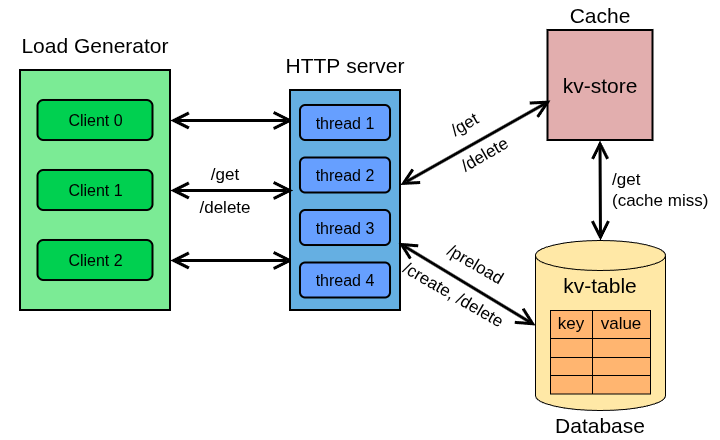

The diagram above was exported from draw.io. Its source (the exported page's mxGraphModel, read from the mxfile embedded in the PNG):
<mxGraphModel dx="1172" dy="717" grid="1" gridSize="10" guides="1" tooltips="1" connect="1" arrows="1" fold="1" page="1" pageScale="1" pageWidth="850" pageHeight="1100" math="0" shadow="0">
  <root>
    <mxCell id="0" />
    <mxCell id="1" parent="0" />
    <mxCell id="v-jLQF3mvfpe0zARnj_w-1" parent="1" style="shape=cylinder3;whiteSpace=wrap;html=1;boundedLbl=1;backgroundOutline=1;size=15;fillColor=#FFE8A6;" value="" vertex="1">
      <mxGeometry height="170" width="130" x="595" y="390" as="geometry" />
    </mxCell>
    <mxCell id="VUgAvYML31vo2Xt1zzLs-2" parent="1" style="rounded=0;whiteSpace=wrap;html=1;fillColor=#7BEB95;strokeColor=#000000;strokeWidth=2;" value="" vertex="1">
      <mxGeometry height="240" width="150" x="80" y="220" as="geometry" />
    </mxCell>
    <mxCell id="VUgAvYML31vo2Xt1zzLs-3" parent="1" style="rounded=1;whiteSpace=wrap;html=1;fillColor=#00D050;strokeColor=light-dark(#000000,#0B0B0B);shadow=0;strokeWidth=2;fontColor=#ffffff;" value="&lt;font style=&quot;font-size: 16px; color: rgb(0, 0, 0);&quot;&gt;Client 0&lt;/font&gt;" vertex="1">
      <mxGeometry height="40" width="115" x="97.5" y="250" as="geometry" />
    </mxCell>
    <mxCell id="VUgAvYML31vo2Xt1zzLs-6" parent="1" style="text;html=1;whiteSpace=wrap;strokeColor=none;fillColor=none;align=center;verticalAlign=middle;rounded=0;" value="&lt;font style=&quot;font-size: 21px;&quot;&gt;Load Generator&lt;/font&gt;" vertex="1">
      <mxGeometry height="30" width="190" x="60" y="180" as="geometry" />
    </mxCell>
    <mxCell id="VUgAvYML31vo2Xt1zzLs-8" edge="1" parent="1" style="endArrow=open;startArrow=open;html=1;rounded=0;startFill=0;endFill=0;startSize=12;endSize=13;strokeWidth=3;" value="">
      <mxGeometry height="50" relative="1" width="50" as="geometry">
        <mxPoint x="230" y="270" as="sourcePoint" />
        <mxPoint x="352.5" y="270" as="targetPoint" />
      </mxGeometry>
    </mxCell>
    <mxCell id="VUgAvYML31vo2Xt1zzLs-10" edge="1" parent="1" style="endArrow=open;startArrow=open;html=1;rounded=0;startFill=0;endFill=0;startSize=12;endSize=13;strokeWidth=3;" value="">
      <mxGeometry height="50" relative="1" width="50" as="geometry">
        <mxPoint x="230" y="410" as="sourcePoint" />
        <mxPoint x="352.5" y="410" as="targetPoint" />
      </mxGeometry>
    </mxCell>
    <mxCell id="VUgAvYML31vo2Xt1zzLs-11" parent="1" style="rounded=1;whiteSpace=wrap;html=1;fillColor=#00D050;strokeColor=#000000;shadow=0;strokeWidth=2;fontColor=#ffffff;" value="&lt;font style=&quot;font-size: 16px; color: rgb(0, 0, 0);&quot;&gt;Client 1&lt;/font&gt;" vertex="1">
      <mxGeometry height="40" width="115" x="97.5" y="320" as="geometry" />
    </mxCell>
    <mxCell id="VUgAvYML31vo2Xt1zzLs-12" parent="1" style="rounded=1;whiteSpace=wrap;html=1;fillColor=#00D050;strokeColor=#000000;shadow=0;strokeWidth=2;fontColor=#ffffff;" value="&lt;font style=&quot;font-size: 16px; color: rgb(0, 0, 0);&quot;&gt;Client 2&lt;/font&gt;" vertex="1">
      <mxGeometry height="40" width="115" x="97.5" y="390" as="geometry" />
    </mxCell>
    <mxCell id="VUgAvYML31vo2Xt1zzLs-15" parent="1" style="rounded=0;whiteSpace=wrap;html=1;fillColor=#65AFE2;fontColor=#ffffff;strokeColor=light-dark(#000000,#51AFE7);strokeWidth=2;" value="" vertex="1">
      <mxGeometry height="220" width="110" x="350" y="240" as="geometry" />
    </mxCell>
    <mxCell id="VUgAvYML31vo2Xt1zzLs-16" parent="1" style="rounded=0;whiteSpace=wrap;html=1;fillColor=#E2AEAE;fontColor=#ffffff;strokeColor=light-dark(#000000,#51AFE7);strokeWidth=2;" value="" vertex="1">
      <mxGeometry height="110" width="105" x="607.5" y="180" as="geometry" />
    </mxCell>
    <mxCell id="VUgAvYML31vo2Xt1zzLs-18" parent="1" style="text;html=1;whiteSpace=wrap;align=center;verticalAlign=middle;rounded=0;" value="&lt;font style=&quot;font-size: 21px; color: rgb(0, 0, 0);&quot;&gt;HTTP&amp;nbsp;&lt;/font&gt;&lt;span style=&quot;color: light-dark(rgb(0, 0, 0), rgb(237, 237, 237)); font-size: 21px; background-color: transparent;&quot;&gt;server&lt;/span&gt;" vertex="1">
      <mxGeometry height="30" width="190" x="310" y="200" as="geometry" />
    </mxCell>
    <mxCell id="VUgAvYML31vo2Xt1zzLs-19" parent="1" style="text;html=1;whiteSpace=wrap;align=center;verticalAlign=middle;rounded=0;" value="&lt;span style=&quot;font-size: 21px;&quot;&gt;kv-store&lt;/span&gt;" vertex="1">
      <mxGeometry height="30" width="190" x="565" y="220" as="geometry" />
    </mxCell>
    <mxCell id="VUgAvYML31vo2Xt1zzLs-9" edge="1" parent="1" style="endArrow=open;startArrow=open;html=1;rounded=0;startFill=0;endFill=0;startSize=12;endSize=13;strokeWidth=3;" value="">
      <mxGeometry height="50" relative="1" width="50" as="geometry">
        <mxPoint x="230" y="340" as="sourcePoint" />
        <mxPoint x="352.5" y="340" as="targetPoint" />
      </mxGeometry>
    </mxCell>
    <mxCell id="VUgAvYML31vo2Xt1zzLs-38" parent="1" style="text;html=1;whiteSpace=wrap;align=center;verticalAlign=middle;rounded=0;" value="&lt;span style=&quot;font-size: 17px;&quot;&gt;/get&lt;/span&gt;" vertex="1">
      <mxGeometry height="30" width="190" x="190" y="310" as="geometry" />
    </mxCell>
    <mxCell id="VUgAvYML31vo2Xt1zzLs-39" parent="1" style="text;html=1;whiteSpace=wrap;align=center;verticalAlign=middle;rounded=0;" value="&lt;span style=&quot;font-size: 17px;&quot;&gt;/delete&lt;/span&gt;" vertex="1">
      <mxGeometry height="30" width="190" x="190" y="342.5" as="geometry" />
    </mxCell>
    <mxCell id="VUgAvYML31vo2Xt1zzLs-40" edge="1" parent="1" style="endArrow=open;startArrow=open;html=1;rounded=0;startFill=0;endFill=0;startSize=12;endSize=13;strokeWidth=3;" value="">
      <mxGeometry height="50" relative="1" width="50" as="geometry">
        <mxPoint x="460" y="334.5" as="sourcePoint" />
        <mxPoint x="610" y="250" as="targetPoint" />
      </mxGeometry>
    </mxCell>
    <mxCell id="VUgAvYML31vo2Xt1zzLs-41" parent="1" style="text;html=1;whiteSpace=wrap;align=center;verticalAlign=middle;rounded=0;rotation=-30;" value="&lt;span style=&quot;font-size: 17px;&quot;&gt;/get&lt;/span&gt;" vertex="1">
      <mxGeometry height="30" width="190" x="430" y="260" as="geometry" />
    </mxCell>
    <mxCell id="VUgAvYML31vo2Xt1zzLs-42" parent="1" style="text;html=1;whiteSpace=wrap;align=center;verticalAlign=middle;rounded=0;rotation=-30;" value="&lt;span style=&quot;font-size: 17px;&quot;&gt;/delete&lt;/span&gt;" vertex="1">
      <mxGeometry height="30" width="190" x="450" y="290" as="geometry" />
    </mxCell>
    <mxCell id="VUgAvYML31vo2Xt1zzLs-47" parent="1" style="rounded=1;whiteSpace=wrap;html=1;fillColor=#669FFF;strokeColor=light-dark(#000000,#0B0B0B);shadow=0;strokeWidth=2;fontColor=#ffffff;" value="&lt;font style=&quot;font-size: 16px; color: rgb(0, 0, 0);&quot;&gt;thread 1&lt;/font&gt;" vertex="1">
      <mxGeometry height="35" width="90" x="360" y="255" as="geometry" />
    </mxCell>
    <mxCell id="VUgAvYML31vo2Xt1zzLs-48" parent="1" style="rounded=1;whiteSpace=wrap;html=1;fillColor=#669FFF;strokeColor=light-dark(#000000,#0B0B0B);shadow=0;strokeWidth=2;fontColor=#ffffff;" value="&lt;font style=&quot;font-size: 16px; color: rgb(0, 0, 0);&quot;&gt;thread 2&lt;/font&gt;" vertex="1">
      <mxGeometry height="35" width="90" x="360" y="307.5" as="geometry" />
    </mxCell>
    <mxCell id="VUgAvYML31vo2Xt1zzLs-49" parent="1" style="rounded=1;whiteSpace=wrap;html=1;fillColor=#669FFF;strokeColor=light-dark(#000000,#0B0B0B);shadow=0;strokeWidth=2;fontColor=#ffffff;" value="&lt;font style=&quot;font-size: 16px; color: rgb(0, 0, 0);&quot;&gt;thread 3&lt;/font&gt;" vertex="1">
      <mxGeometry height="35" width="90" x="360" y="360" as="geometry" />
    </mxCell>
    <mxCell id="VUgAvYML31vo2Xt1zzLs-52" parent="1" style="text;html=1;whiteSpace=wrap;align=center;verticalAlign=middle;rounded=0;" value="&lt;span style=&quot;font-size: 21px;&quot;&gt;Database&lt;/span&gt;" vertex="1">
      <mxGeometry height="30" width="190" x="565" y="560" as="geometry" />
    </mxCell>
    <mxCell id="VUgAvYML31vo2Xt1zzLs-53" parent="1" style="text;html=1;whiteSpace=wrap;align=center;verticalAlign=middle;rounded=0;" value="&lt;span style=&quot;font-size: 21px;&quot;&gt;Cache&lt;/span&gt;" vertex="1">
      <mxGeometry height="30" width="190" x="565" y="150" as="geometry" />
    </mxCell>
    <mxCell id="VUgAvYML31vo2Xt1zzLs-70" edge="1" parent="1" source="VUgAvYML31vo2Xt1zzLs-15" style="endArrow=open;startArrow=open;html=1;rounded=0;startFill=0;endFill=0;startSize=12;endSize=13;strokeWidth=3;entryX=0;entryY=0.5;entryDx=0;entryDy=0;exitX=0.983;exitY=0.692;exitDx=0;exitDy=0;exitPerimeter=0;entryPerimeter=0;" target="v-jLQF3mvfpe0zARnj_w-1" value="">
      <mxGeometry height="50" relative="1" width="50" as="geometry">
        <mxPoint x="470" y="390" as="sourcePoint" />
        <mxPoint x="580" y="466.25" as="targetPoint" />
      </mxGeometry>
    </mxCell>
    <mxCell id="VUgAvYML31vo2Xt1zzLs-71" parent="1" style="rounded=1;whiteSpace=wrap;html=1;fillColor=#669FFF;strokeColor=light-dark(#000000,#0B0B0B);shadow=0;strokeWidth=2;fontColor=#ffffff;" value="&lt;font style=&quot;font-size: 16px; color: rgb(0, 0, 0);&quot;&gt;thread 4&lt;/font&gt;" vertex="1">
      <mxGeometry height="35" width="90" x="360" y="412.5" as="geometry" />
    </mxCell>
    <mxCell id="VUgAvYML31vo2Xt1zzLs-72" parent="1" style="text;html=1;whiteSpace=wrap;align=center;verticalAlign=middle;rounded=0;rotation=30;" value="&lt;span style=&quot;font-size: 17px;&quot;&gt;/create, /delete&lt;/span&gt;" vertex="1">
      <mxGeometry height="30" width="190" x="417.5024133595217" y="430.00038105676657" as="geometry" />
    </mxCell>
    <mxCell id="VUgAvYML31vo2Xt1zzLs-74" parent="1" style="text;html=1;whiteSpace=wrap;align=center;verticalAlign=middle;rounded=0;rotation=30;" value="&lt;span style=&quot;font-size: 17px;&quot;&gt;/preload&lt;/span&gt;" vertex="1">
      <mxGeometry height="30" width="190" x="440.0024133595217" y="400.0003810567666" as="geometry" />
    </mxCell>
    <mxCell id="VUgAvYML31vo2Xt1zzLs-75" parent="1" style="text;html=1;whiteSpace=wrap;align=center;verticalAlign=middle;rounded=0;" value="&lt;span style=&quot;font-size: 21px;&quot;&gt;kv-table&lt;/span&gt;" vertex="1">
      <mxGeometry height="30" width="190" x="565" y="420" as="geometry" />
    </mxCell>
    <mxCell id="VUgAvYML31vo2Xt1zzLs-76" edge="1" parent="1" style="endArrow=open;startArrow=open;html=1;rounded=0;startFill=0;endFill=0;startSize=12;endSize=13;strokeWidth=3;" value="">
      <mxGeometry height="50" relative="1" width="50" as="geometry">
        <mxPoint x="659.5" y="290" as="sourcePoint" />
        <mxPoint x="660" y="390" as="targetPoint" />
      </mxGeometry>
    </mxCell>
    <mxCell id="VUgAvYML31vo2Xt1zzLs-77" parent="1" style="text;html=1;whiteSpace=wrap;align=left;verticalAlign=middle;rounded=0;" value="&lt;span style=&quot;font-size: 17px;&quot;&gt;/get&lt;/span&gt;&lt;div&gt;&lt;span style=&quot;font-size: 17px;&quot;&gt;(cache miss)&lt;/span&gt;&lt;/div&gt;" vertex="1">
      <mxGeometry height="30" width="110" x="670" y="325" as="geometry" />
    </mxCell>
    <mxCell id="v-jLQF3mvfpe0zARnj_w-2" parent="1" style="shape=table;startSize=0;container=1;collapsible=0;childLayout=tableLayout;strokeColor=#000000;fillColor=#FFB570;" value="" vertex="1">
      <mxGeometry height="83.5" width="100" x="610" y="460" as="geometry" />
    </mxCell>
    <mxCell id="v-jLQF3mvfpe0zARnj_w-3" parent="v-jLQF3mvfpe0zARnj_w-2" style="shape=tableRow;horizontal=0;startSize=0;swimlaneHead=0;swimlaneBody=0;strokeColor=inherit;top=0;left=0;bottom=0;right=0;collapsible=0;dropTarget=0;fillColor=none;points=[[0,0.5],[1,0.5]];portConstraint=eastwest;" value="" vertex="1">
      <mxGeometry height="28" width="100" as="geometry" />
    </mxCell>
    <mxCell id="v-jLQF3mvfpe0zARnj_w-4" parent="v-jLQF3mvfpe0zARnj_w-3" style="shape=partialRectangle;html=1;whiteSpace=wrap;connectable=0;strokeColor=inherit;overflow=hidden;fillColor=none;top=0;left=0;bottom=0;right=0;pointerEvents=1;" value="&lt;font style=&quot;font-size: 17px;&quot;&gt;key&lt;/font&gt;" vertex="1">
      <mxGeometry height="28" width="42" as="geometry">
        <mxRectangle height="28" width="42" as="alternateBounds" />
      </mxGeometry>
    </mxCell>
    <mxCell id="v-jLQF3mvfpe0zARnj_w-5" parent="v-jLQF3mvfpe0zARnj_w-3" style="shape=partialRectangle;html=1;whiteSpace=wrap;connectable=0;strokeColor=inherit;overflow=hidden;fillColor=none;top=0;left=0;bottom=0;right=0;pointerEvents=1;" value="&lt;font style=&quot;font-size: 17px;&quot;&gt;value&lt;/font&gt;" vertex="1">
      <mxGeometry height="28" width="58" x="42" as="geometry">
        <mxRectangle height="28" width="58" as="alternateBounds" />
      </mxGeometry>
    </mxCell>
    <mxCell id="v-jLQF3mvfpe0zARnj_w-6" parent="v-jLQF3mvfpe0zARnj_w-2" style="shape=tableRow;horizontal=0;startSize=0;swimlaneHead=0;swimlaneBody=0;strokeColor=inherit;top=0;left=0;bottom=0;right=0;collapsible=0;dropTarget=0;fillColor=none;points=[[0,0.5],[1,0.5]];portConstraint=eastwest;" value="" vertex="1">
      <mxGeometry height="19" width="100" y="28" as="geometry" />
    </mxCell>
    <mxCell id="v-jLQF3mvfpe0zARnj_w-7" parent="v-jLQF3mvfpe0zARnj_w-6" style="shape=partialRectangle;html=1;whiteSpace=wrap;connectable=0;strokeColor=inherit;overflow=hidden;fillColor=none;top=0;left=0;bottom=0;right=0;pointerEvents=1;" value="" vertex="1">
      <mxGeometry height="19" width="42" as="geometry">
        <mxRectangle height="19" width="42" as="alternateBounds" />
      </mxGeometry>
    </mxCell>
    <mxCell id="v-jLQF3mvfpe0zARnj_w-8" parent="v-jLQF3mvfpe0zARnj_w-6" style="shape=partialRectangle;html=1;whiteSpace=wrap;connectable=0;strokeColor=inherit;overflow=hidden;fillColor=none;top=0;left=0;bottom=0;right=0;pointerEvents=1;" value="" vertex="1">
      <mxGeometry height="19" width="58" x="42" as="geometry">
        <mxRectangle height="19" width="58" as="alternateBounds" />
      </mxGeometry>
    </mxCell>
    <mxCell id="v-jLQF3mvfpe0zARnj_w-9" parent="v-jLQF3mvfpe0zARnj_w-2" style="shape=tableRow;horizontal=0;startSize=0;swimlaneHead=0;swimlaneBody=0;strokeColor=inherit;top=0;left=0;bottom=0;right=0;collapsible=0;dropTarget=0;fillColor=none;points=[[0,0.5],[1,0.5]];portConstraint=eastwest;" value="" vertex="1">
      <mxGeometry height="18" width="100" y="47" as="geometry" />
    </mxCell>
    <mxCell id="v-jLQF3mvfpe0zARnj_w-10" parent="v-jLQF3mvfpe0zARnj_w-9" style="shape=partialRectangle;html=1;whiteSpace=wrap;connectable=0;strokeColor=inherit;overflow=hidden;fillColor=none;top=0;left=0;bottom=0;right=0;pointerEvents=1;" value="" vertex="1">
      <mxGeometry height="18" width="42" as="geometry">
        <mxRectangle height="18" width="42" as="alternateBounds" />
      </mxGeometry>
    </mxCell>
    <mxCell id="v-jLQF3mvfpe0zARnj_w-11" parent="v-jLQF3mvfpe0zARnj_w-9" style="shape=partialRectangle;html=1;whiteSpace=wrap;connectable=0;strokeColor=inherit;overflow=hidden;fillColor=none;top=0;left=0;bottom=0;right=0;pointerEvents=1;" value="" vertex="1">
      <mxGeometry height="18" width="58" x="42" as="geometry">
        <mxRectangle height="18" width="58" as="alternateBounds" />
      </mxGeometry>
    </mxCell>
    <mxCell id="v-jLQF3mvfpe0zARnj_w-12" parent="v-jLQF3mvfpe0zARnj_w-2" style="shape=tableRow;horizontal=0;startSize=0;swimlaneHead=0;swimlaneBody=0;strokeColor=inherit;top=0;left=0;bottom=0;right=0;collapsible=0;dropTarget=0;fillColor=none;points=[[0,0.5],[1,0.5]];portConstraint=eastwest;" value="" vertex="1">
      <mxGeometry height="19" width="100" y="65" as="geometry" />
    </mxCell>
    <mxCell id="v-jLQF3mvfpe0zARnj_w-13" parent="v-jLQF3mvfpe0zARnj_w-12" style="shape=partialRectangle;html=1;whiteSpace=wrap;connectable=0;strokeColor=inherit;overflow=hidden;fillColor=none;top=0;left=0;bottom=0;right=0;pointerEvents=1;" value="" vertex="1">
      <mxGeometry height="19" width="42" as="geometry">
        <mxRectangle height="19" width="42" as="alternateBounds" />
      </mxGeometry>
    </mxCell>
    <mxCell id="v-jLQF3mvfpe0zARnj_w-14" parent="v-jLQF3mvfpe0zARnj_w-12" style="shape=partialRectangle;html=1;whiteSpace=wrap;connectable=0;strokeColor=inherit;overflow=hidden;fillColor=none;top=0;left=0;bottom=0;right=0;pointerEvents=1;" value="" vertex="1">
      <mxGeometry height="19" width="58" x="42" as="geometry">
        <mxRectangle height="19" width="58" as="alternateBounds" />
      </mxGeometry>
    </mxCell>
  </root>
</mxGraphModel>